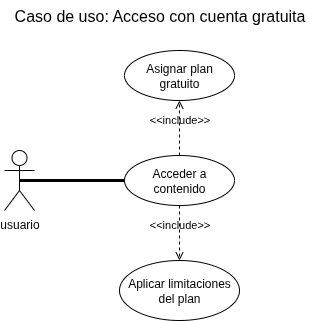

The diagram above was exported from draw.io. Its source (the exported page's mxGraphModel, read from the mxfile embedded in the PNG):
<mxGraphModel dx="788" dy="550" grid="1" gridSize="10" guides="1" tooltips="1" connect="1" arrows="1" fold="1" page="1" pageScale="1" pageWidth="827" pageHeight="1169" math="0" shadow="0">
  <root>
    <mxCell id="0" />
    <mxCell id="1" parent="0" />
    <mxCell id="LVJpKzVbWJ4h_BvPQP7M-1" value="Caso de uso: Acceso con cuenta gratuita" style="text;html=1;align=center;verticalAlign=middle;resizable=0;points=[];autosize=1;strokeColor=none;fillColor=none;fontSize=16;" vertex="1" parent="1">
      <mxGeometry x="40" y="10" width="310" height="30" as="geometry" />
    </mxCell>
    <mxCell id="LVJpKzVbWJ4h_BvPQP7M-2" value="usuario" style="shape=umlActor;verticalLabelPosition=bottom;verticalAlign=top;html=1;" vertex="1" parent="1">
      <mxGeometry x="40" y="160" width="30" height="60" as="geometry" />
    </mxCell>
    <mxCell id="LVJpKzVbWJ4h_BvPQP7M-3" value="Acceder a contenido" style="ellipse;whiteSpace=wrap;html=1;" vertex="1" parent="1">
      <mxGeometry x="160" y="165" width="110" height="50" as="geometry" />
    </mxCell>
    <mxCell id="LVJpKzVbWJ4h_BvPQP7M-4" value="Asignar plan gratuito" style="ellipse;whiteSpace=wrap;html=1;" vertex="1" parent="1">
      <mxGeometry x="160" y="60" width="110" height="50" as="geometry" />
    </mxCell>
    <mxCell id="LVJpKzVbWJ4h_BvPQP7M-5" value="Aplicar limitaciones del plan" style="ellipse;whiteSpace=wrap;html=1;" vertex="1" parent="1">
      <mxGeometry x="155" y="270" width="120" height="60" as="geometry" />
    </mxCell>
    <mxCell id="LVJpKzVbWJ4h_BvPQP7M-7" value="&amp;lt;&amp;lt;include&amp;gt;&amp;gt;" style="html=1;verticalAlign=bottom;labelBackgroundColor=none;endArrow=open;endFill=0;dashed=1;rounded=0;exitX=0.5;exitY=0;exitDx=0;exitDy=0;entryX=0.5;entryY=1;entryDx=0;entryDy=0;" edge="1" parent="1" source="LVJpKzVbWJ4h_BvPQP7M-3" target="LVJpKzVbWJ4h_BvPQP7M-4">
      <mxGeometry width="160" relative="1" as="geometry">
        <mxPoint x="310" y="230" as="sourcePoint" />
        <mxPoint x="470" y="230" as="targetPoint" />
      </mxGeometry>
    </mxCell>
    <mxCell id="LVJpKzVbWJ4h_BvPQP7M-8" value="&amp;lt;&amp;lt;include&amp;gt;&amp;gt;" style="html=1;verticalAlign=bottom;labelBackgroundColor=none;endArrow=open;endFill=0;dashed=1;rounded=0;exitX=0.5;exitY=1;exitDx=0;exitDy=0;entryX=0.5;entryY=0;entryDx=0;entryDy=0;" edge="1" parent="1" source="LVJpKzVbWJ4h_BvPQP7M-3" target="LVJpKzVbWJ4h_BvPQP7M-5">
      <mxGeometry width="160" relative="1" as="geometry">
        <mxPoint x="370" y="300" as="sourcePoint" />
        <mxPoint x="530" y="300" as="targetPoint" />
      </mxGeometry>
    </mxCell>
    <mxCell id="Rkz5KqwZkFZFCOW7nAQA-1" value="" style="endArrow=none;startArrow=none;endFill=0;startFill=0;endSize=8;html=1;verticalAlign=bottom;labelBackgroundColor=none;strokeWidth=3;rounded=0;exitX=0.5;exitY=0.5;exitDx=0;exitDy=0;exitPerimeter=0;entryX=0;entryY=0.5;entryDx=0;entryDy=0;" edge="1" parent="1" source="LVJpKzVbWJ4h_BvPQP7M-2" target="LVJpKzVbWJ4h_BvPQP7M-3">
      <mxGeometry width="160" relative="1" as="geometry">
        <mxPoint x="120" y="430" as="sourcePoint" />
        <mxPoint x="215" y="430" as="targetPoint" />
      </mxGeometry>
    </mxCell>
  </root>
</mxGraphModel>